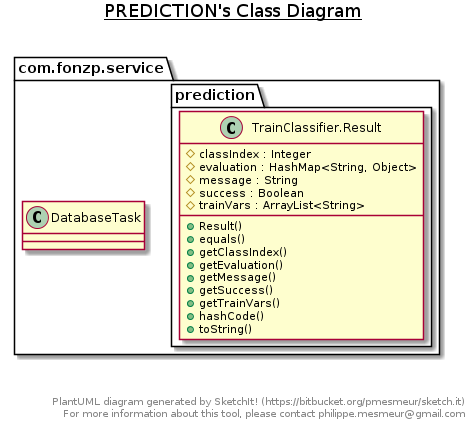

The diagram above was rendered by PlantUML. Its source (embedded in the PNG):
@startuml

title __PREDICTION's Class Diagram__\n

  namespace com.fonzp.service {
    namespace prediction {
      abstract class com.fonzp.service.prediction.AbstractPrediction {
          # classifier : FilteredClassifier
          # modelFile : File
          # doInBackground()
          {abstract} # doTaskInBackground()
          - doAfterInBackground()
          - doBeforeInBackground()
      }
    }
  }
  

  namespace com.fonzp.service {
    namespace prediction {
      class com.fonzp.service.prediction.Prediction {
          - classIndex : Integer
          - context : ApplicationContext
          - features : ArrayList<Feature>
          - inputStream : InputStream
          - message : String
          - score : long[]
          - success : boolean
          + getResult()
          + setClassIndex()
          + setInputStream()
          # doTaskInBackground()
          # getMisclassificationRate()
          # getStringValue()
      }
    }
  }
  

  namespace com.fonzp.service {
    namespace prediction {
      class com.fonzp.service.prediction.Prediction.Feature {
          # instance : HashMap<String, String>
          # label : String
          + Feature()
          + equals()
          + getInstance()
          + getLabel()
          + hashCode()
          + toString()
      }
    }
  }
  

  namespace com.fonzp.service {
    namespace prediction {
      class com.fonzp.service.prediction.Prediction.Result {
          # features : ArrayList<Feature>
          # message : String
          # misclassification : double
          # success : Boolean
          + Result()
          + equals()
          + getFeatures()
          + getMessage()
          + getMisclassification()
          + getSuccess()
          + hashCode()
          + toString()
      }
    }
  }
  

  namespace com.fonzp.service {
    namespace prediction {
      class com.fonzp.service.prediction.TrainClassifier {
          - classIndex : Integer
          - context : ApplicationContext
          - evaluation : HashMap<String, Object>
          - folds : Integer
          - includeVarsIndexes : ArrayList<String>
          - message : String
          - success : boolean
          + doTaskInBackground()
          + getResult()
          + setClassIndex()
          + setFolds()
          + setIncludeVarsIndexes()
      }
    }
  }
  

  namespace com.fonzp.service {
    namespace prediction {
      class com.fonzp.service.prediction.TrainClassifier.Result {
          # classIndex : Integer
          # evaluation : HashMap<String, Object>
          # message : String
          # success : Boolean
          # trainVars : ArrayList<String>
          + Result()
          + equals()
          + getClassIndex()
          + getEvaluation()
          + getMessage()
          + getSuccess()
          + getTrainVars()
          + hashCode()
          + toString()
      }
    }
  }
  

  com.fonzp.service.prediction.AbstractPrediction -up-|> com.fonzp.service.DatabaseTask
  com.fonzp.service.prediction.Prediction -up-|> com.fonzp.service.prediction.AbstractPrediction
  com.fonzp.service.prediction.Prediction +-down- com.fonzp.service.prediction.Prediction.Feature
  com.fonzp.service.prediction.Prediction +-down- com.fonzp.service.prediction.Prediction.Result
  com.fonzp.service.prediction.TrainClassifier -up-|> com.fonzp.service.prediction.AbstractPrediction
  com.fonzp.service.prediction.TrainClassifier +-down- com.fonzp.service.prediction.TrainClassifier.Result


right footer


PlantUML diagram generated by SketchIt! (https://bitbucket.org/pmesmeur/sketch.it)
For more information about this tool, please contact philippe.mesmeur@gmail.com
endfooter

@enduml